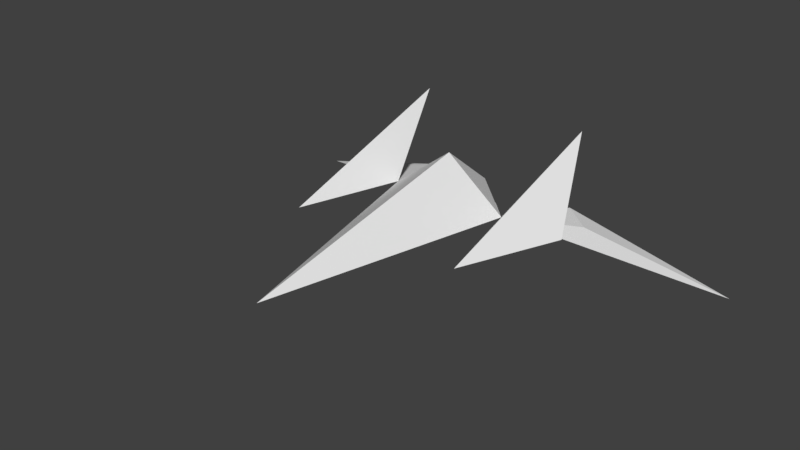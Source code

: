 # Source: LowPolyArwing.blend  (saved by Blender 2.78.0; exported with 4.5.12 LTS)
import bpy
from mathutils import Matrix  # noqa: F401  (used for matrix-valued properties, if any)

bpy.ops.wm.read_factory_settings(use_empty=True)
scene = bpy.context.scene
scene.name = 'Scene'

# ---- collections
col_collection_1 = bpy.data.collections.new('Collection 1'); scene.collection.children.link(col_collection_1)

# ---- world
world_world = bpy.data.worlds.new('World'); scene.world = world_world
world_world.color = (0.05088, 0.05088, 0.05088)
world_world.use_sun_shadow = False
world_world.sun_shadow_jitter_overblur = 0.0
world_world.cycles.sampling_method = 'MANUAL'

# ---- meshes
me_plane = bpy.data.meshes.new('Plane')
me_plane.from_pydata([(0.6125, -0.1843, -0.03068), (3.971, 1.551, -1.006), (1.319, 1.247, -0.2127), (1.464, -1.956, 0.1247), (2.078, -0.2218, 0.06936), (1.464, 1.184, 1.14), (0.0, -4.235, 0.06936), (-0.6125, -0.1843, -0.03068), (0.0, 0.7823, 0.06936), (0.0, -0.1843, 0.8448), (-3.971, 1.551, -1.006), (0.0, -0.1843, -0.3694), (-1.319, 1.247, -0.2127), (-1.464, -1.956, 0.1247), (-2.078, -0.2218, 0.06936), (-1.464, 1.184, 1.14), (0.0, -0.1843, -0.4838), (1.0, -0.1843, 0.06936), (-1.0, -0.1843, 0.06936), (0.0, 0.1889, -0.3237), (0.6292, 0.1889, 0.05611), (-0.6292, 0.1889, 0.05611), (0.0, 0.1889, -0.2094), (0.348, 0.1889, -0.009076), (-0.348, 0.1889, -0.009076), (-1.839, 0.8232, -0.2227), (1.839, 0.8232, -0.2227)], [], [(6, 17, 9), (9, 17, 8), (17, 6, 16), (4, 5, 3), (3, 5, 17), (3, 17, 4), (5, 4, 17), (6, 9, 18), (9, 8, 18), (18, 16, 6), (14, 13, 15), (13, 18, 15), (13, 14, 18), (15, 18, 14), (0, 11, 7), (8, 17, 18), (16, 18, 21, 19), (18, 17, 20, 21), (7, 11, 22, 24), (22, 23, 20, 19), (24, 22, 19, 21), (23, 24, 21, 20), (0, 7, 24, 23), (11, 0, 23, 22), (17, 16, 19, 20), (25, 12, 10), (25, 10, 18), (25, 18, 12), (26, 1, 2), (26, 17, 1), (26, 2, 17), (1, 17, 2), (10, 12, 18)])
me_plane.use_remesh_preserve_volume = False
me_plane.use_remesh_preserve_attributes = False
me_plane.use_mirror_vertex_groups = False
me_plane.update()

# ---- objects
ob_plane = bpy.data.objects.new('Plane', me_plane)

# ---- transforms, parenting, visibility, modifiers, constraints
ob_plane.location = (0.0, 0.0, 1.081)
ob_plane.lineart.crease_threshold = 0.0

# ---- collection membership
col_collection_1.objects.link(ob_plane)

# ---- scene / render settings (as saved in the file)
scene.frame_start = 1; scene.frame_end = 250; scene.frame_set(1)
scene.render.engine = 'BLENDER_EEVEE_NEXT'
scene.render.resolution_percentage = 50
scene.render.dither_intensity = 0.0
scene.cycles.use_denoising = False
scene.cycles.samples = 128
scene.cycles.sampling_pattern = 'TABULATED_SOBOL'
scene.cycles.light_sampling_threshold = 0.0
scene.cycles.use_adaptive_sampling = False
scene.cycles.use_light_tree = False
scene.cycles.blur_glossy = 0.0
scene.cycles.sample_clamp_indirect = 0.0
scene.view_settings.view_transform = 'Standard'
bpy.context.view_layer.update()

# ---- added for rendering (the .blend has no active camera and no usable light): camera, sun
cam_auto = bpy.data.cameras.new('AutoCamera')
cam_auto.lens = 50.0
cam_auto.sensor_width = 36.0
cam_auto.clip_end = 1000.0
ob_auto_camera = bpy.data.objects.new('AutoCamera', cam_auto)
scene.collection.objects.link(ob_auto_camera)
ob_auto_camera.location = (9.30606, -12.5092, 8.59256)
ob_auto_camera.rotation_euler = (1.09748, -7.21219e-08, 0.694738)
scene.camera = ob_auto_camera
light_auto_sun = bpy.data.lights.new('AutoSun', 'SUN')
light_auto_sun.energy = 3.0
light_auto_sun.angle = 0.0523599
ob_auto_sun = bpy.data.objects.new('AutoSun', light_auto_sun)
scene.collection.objects.link(ob_auto_sun)
ob_auto_sun.rotation_euler = (0.872665, 0.174533, 0.523599)
bpy.context.view_layer.update()
